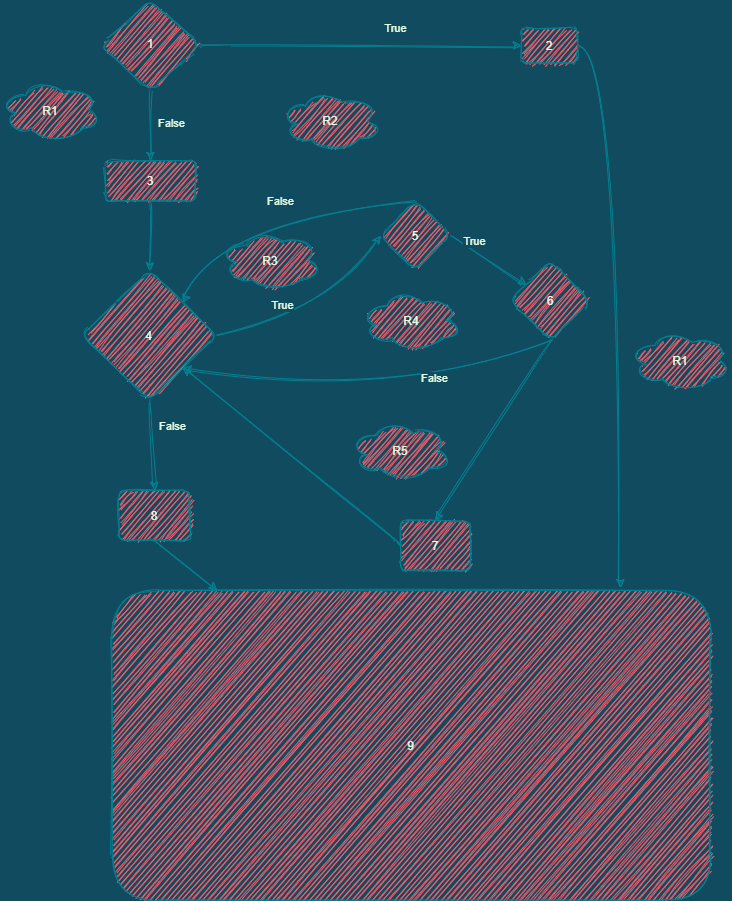

The diagram above was exported from draw.io. Its source (the exported page's mxGraphModel, read from the mxfile embedded in the PNG):
<mxGraphModel dx="803" dy="1253" grid="1" gridSize="10" guides="1" tooltips="1" connect="1" arrows="1" fold="1" page="1" pageScale="1" pageWidth="827" pageHeight="1169" background="#114B5F" math="0" shadow="0">
  <root>
    <mxCell id="WIyWlLk6GJQsqaUBKTNV-0" />
    <mxCell id="WIyWlLk6GJQsqaUBKTNV-1" parent="WIyWlLk6GJQsqaUBKTNV-0" />
    <mxCell id="WIyWlLk6GJQsqaUBKTNV-6" value="1" style="rhombus;whiteSpace=wrap;html=1;shadow=0;fontFamily=Helvetica;fontSize=12;align=center;strokeWidth=1;spacing=6;spacingTop=-4;fillColor=#F45B69;strokeColor=#028090;fontColor=#E4FDE1;sketch=1;rounded=1;" parent="WIyWlLk6GJQsqaUBKTNV-1" vertex="1">
      <mxGeometry x="170" y="40" width="100" height="90" as="geometry" />
    </mxCell>
    <mxCell id="WIyWlLk6GJQsqaUBKTNV-7" value="2" style="whiteSpace=wrap;html=1;fontSize=12;glass=0;strokeWidth=1;shadow=0;fillColor=#F45B69;strokeColor=#028090;fontColor=#E4FDE1;sketch=1;rounded=1;" parent="WIyWlLk6GJQsqaUBKTNV-1" vertex="1">
      <mxGeometry x="591" y="67.5" width="56" height="35" as="geometry" />
    </mxCell>
    <mxCell id="-mOEBtoWvYua_RJBZEZI-0" value="" style="endArrow=classic;html=1;entryX=0;entryY=0.5;entryDx=0;entryDy=0;labelBackgroundColor=#114B5F;strokeColor=#028090;fontColor=#E4FDE1;sketch=1;curved=1;" edge="1" parent="WIyWlLk6GJQsqaUBKTNV-1" target="WIyWlLk6GJQsqaUBKTNV-7">
      <mxGeometry width="50" height="50" relative="1" as="geometry">
        <mxPoint x="270" y="84.66" as="sourcePoint" />
        <mxPoint x="340" y="84.66" as="targetPoint" />
      </mxGeometry>
    </mxCell>
    <mxCell id="-mOEBtoWvYua_RJBZEZI-1" value="True" style="edgeLabel;html=1;align=center;verticalAlign=middle;resizable=0;points=[];labelBackgroundColor=#114B5F;fontColor=#E4FDE1;sketch=1;rounded=1;" vertex="1" connectable="0" parent="-mOEBtoWvYua_RJBZEZI-0">
      <mxGeometry x="0.2375" y="-1" relative="1" as="geometry">
        <mxPoint x="-4.48" y="-18.37" as="offset" />
      </mxGeometry>
    </mxCell>
    <mxCell id="-mOEBtoWvYua_RJBZEZI-2" value="" style="endArrow=classic;html=1;exitX=0.5;exitY=1;exitDx=0;exitDy=0;entryX=0.5;entryY=0;entryDx=0;entryDy=0;labelBackgroundColor=#114B5F;strokeColor=#028090;fontColor=#E4FDE1;sketch=1;curved=1;" edge="1" parent="WIyWlLk6GJQsqaUBKTNV-1" source="WIyWlLk6GJQsqaUBKTNV-6" target="-mOEBtoWvYua_RJBZEZI-4">
      <mxGeometry width="50" height="50" relative="1" as="geometry">
        <mxPoint x="140" y="270" as="sourcePoint" />
        <mxPoint x="220" y="210" as="targetPoint" />
      </mxGeometry>
    </mxCell>
    <mxCell id="-mOEBtoWvYua_RJBZEZI-3" value="False" style="edgeLabel;html=1;align=center;verticalAlign=middle;resizable=0;points=[];labelBackgroundColor=#114B5F;fontColor=#E4FDE1;sketch=1;rounded=1;" vertex="1" connectable="0" parent="-mOEBtoWvYua_RJBZEZI-2">
      <mxGeometry x="-0.0953" y="-1" relative="1" as="geometry">
        <mxPoint x="21" as="offset" />
      </mxGeometry>
    </mxCell>
    <mxCell id="-mOEBtoWvYua_RJBZEZI-4" value="3&lt;br&gt;" style="whiteSpace=wrap;html=1;fillColor=#F45B69;strokeColor=#028090;fontColor=#E4FDE1;sketch=1;rounded=1;" vertex="1" parent="WIyWlLk6GJQsqaUBKTNV-1">
      <mxGeometry x="175" y="200" width="90" height="40" as="geometry" />
    </mxCell>
    <mxCell id="-mOEBtoWvYua_RJBZEZI-5" value="" style="endArrow=classic;html=1;exitX=0.5;exitY=1;exitDx=0;exitDy=0;labelBackgroundColor=#114B5F;strokeColor=#028090;fontColor=#E4FDE1;sketch=1;curved=1;" edge="1" parent="WIyWlLk6GJQsqaUBKTNV-1" source="-mOEBtoWvYua_RJBZEZI-4" target="-mOEBtoWvYua_RJBZEZI-6">
      <mxGeometry width="50" height="50" relative="1" as="geometry">
        <mxPoint x="240" y="310" as="sourcePoint" />
        <mxPoint x="220" y="320" as="targetPoint" />
      </mxGeometry>
    </mxCell>
    <mxCell id="-mOEBtoWvYua_RJBZEZI-6" value="4" style="rhombus;whiteSpace=wrap;html=1;fillColor=#F45B69;strokeColor=#028090;fontColor=#E4FDE1;sketch=1;rounded=1;" vertex="1" parent="WIyWlLk6GJQsqaUBKTNV-1">
      <mxGeometry x="151.25" y="310" width="135" height="130" as="geometry" />
    </mxCell>
    <mxCell id="-mOEBtoWvYua_RJBZEZI-8" value="" style="endArrow=classic;html=1;exitX=1;exitY=0.5;exitDx=0;exitDy=0;entryX=0;entryY=0.5;entryDx=0;entryDy=0;labelBackgroundColor=#114B5F;strokeColor=#028090;fontColor=#E4FDE1;sketch=1;curved=1;" edge="1" parent="WIyWlLk6GJQsqaUBKTNV-1" source="-mOEBtoWvYua_RJBZEZI-6" target="-mOEBtoWvYua_RJBZEZI-10">
      <mxGeometry width="50" height="50" relative="1" as="geometry">
        <mxPoint x="270" y="330" as="sourcePoint" />
        <mxPoint x="330" y="330" as="targetPoint" />
        <Array as="points">
          <mxPoint x="400" y="350" />
        </Array>
      </mxGeometry>
    </mxCell>
    <mxCell id="-mOEBtoWvYua_RJBZEZI-9" value="True&lt;br&gt;" style="edgeLabel;html=1;align=center;verticalAlign=middle;resizable=0;points=[];labelBackgroundColor=#114B5F;fontColor=#E4FDE1;sketch=1;rounded=1;" vertex="1" connectable="0" parent="-mOEBtoWvYua_RJBZEZI-8">
      <mxGeometry x="-0.5011" y="1" relative="1" as="geometry">
        <mxPoint x="14.57" y="-19.009999999999998" as="offset" />
      </mxGeometry>
    </mxCell>
    <mxCell id="-mOEBtoWvYua_RJBZEZI-10" value="5" style="rhombus;whiteSpace=wrap;html=1;fillColor=#F45B69;strokeColor=#028090;fontColor=#E4FDE1;sketch=1;rounded=1;" vertex="1" parent="WIyWlLk6GJQsqaUBKTNV-1">
      <mxGeometry x="450" y="240" width="70" height="70" as="geometry" />
    </mxCell>
    <mxCell id="-mOEBtoWvYua_RJBZEZI-17" value="" style="endArrow=classic;html=1;exitX=0.5;exitY=1;exitDx=0;exitDy=0;entryX=0.5;entryY=0;entryDx=0;entryDy=0;labelBackgroundColor=#114B5F;strokeColor=#028090;fontColor=#E4FDE1;sketch=1;curved=1;" edge="1" parent="WIyWlLk6GJQsqaUBKTNV-1" source="-mOEBtoWvYua_RJBZEZI-6" target="-mOEBtoWvYua_RJBZEZI-20">
      <mxGeometry width="50" height="50" relative="1" as="geometry">
        <mxPoint x="280" y="430" as="sourcePoint" />
        <mxPoint x="217.5" y="400" as="targetPoint" />
      </mxGeometry>
    </mxCell>
    <mxCell id="-mOEBtoWvYua_RJBZEZI-18" value="False" style="edgeLabel;html=1;align=center;verticalAlign=middle;resizable=0;points=[];labelBackgroundColor=#114B5F;fontColor=#E4FDE1;sketch=1;rounded=1;" vertex="1" connectable="0" parent="-mOEBtoWvYua_RJBZEZI-17">
      <mxGeometry x="-0.4359" relative="1" as="geometry">
        <mxPoint x="20.91" as="offset" />
      </mxGeometry>
    </mxCell>
    <mxCell id="-mOEBtoWvYua_RJBZEZI-20" value="8" style="whiteSpace=wrap;html=1;fillColor=#F45B69;strokeColor=#028090;fontColor=#E4FDE1;sketch=1;rounded=1;" vertex="1" parent="WIyWlLk6GJQsqaUBKTNV-1">
      <mxGeometry x="188.44" y="530" width="71.56" height="50" as="geometry" />
    </mxCell>
    <mxCell id="-mOEBtoWvYua_RJBZEZI-21" value="9" style="whiteSpace=wrap;html=1;fillColor=#F45B69;strokeColor=#028090;fontColor=#E4FDE1;sketch=1;rounded=1;" vertex="1" parent="WIyWlLk6GJQsqaUBKTNV-1">
      <mxGeometry x="181" y="630" width="599" height="310" as="geometry" />
    </mxCell>
    <mxCell id="-mOEBtoWvYua_RJBZEZI-22" value="" style="endArrow=classic;html=1;exitX=0.5;exitY=1;exitDx=0;exitDy=0;labelBackgroundColor=#114B5F;strokeColor=#028090;fontColor=#E4FDE1;sketch=1;curved=1;" edge="1" parent="WIyWlLk6GJQsqaUBKTNV-1" source="-mOEBtoWvYua_RJBZEZI-20" target="-mOEBtoWvYua_RJBZEZI-21">
      <mxGeometry width="50" height="50" relative="1" as="geometry">
        <mxPoint x="270" y="460" as="sourcePoint" />
        <mxPoint x="320" y="410" as="targetPoint" />
      </mxGeometry>
    </mxCell>
    <mxCell id="-mOEBtoWvYua_RJBZEZI-23" value="" style="endArrow=classic;html=1;exitX=1;exitY=0.5;exitDx=0;exitDy=0;labelBackgroundColor=#114B5F;strokeColor=#028090;fontColor=#E4FDE1;sketch=1;curved=1;" edge="1" parent="WIyWlLk6GJQsqaUBKTNV-1" source="-mOEBtoWvYua_RJBZEZI-10" target="-mOEBtoWvYua_RJBZEZI-24">
      <mxGeometry width="50" height="50" relative="1" as="geometry">
        <mxPoint x="414" y="320" as="sourcePoint" />
        <mxPoint x="440" y="330" as="targetPoint" />
      </mxGeometry>
    </mxCell>
    <mxCell id="-mOEBtoWvYua_RJBZEZI-25" value="True&lt;br&gt;" style="edgeLabel;html=1;align=center;verticalAlign=middle;resizable=0;points=[];labelBackgroundColor=#114B5F;fontColor=#E4FDE1;sketch=1;rounded=1;" vertex="1" connectable="0" parent="-mOEBtoWvYua_RJBZEZI-23">
      <mxGeometry x="-0.3786" y="-1" relative="1" as="geometry">
        <mxPoint y="-11" as="offset" />
      </mxGeometry>
    </mxCell>
    <mxCell id="-mOEBtoWvYua_RJBZEZI-24" value="6" style="rhombus;whiteSpace=wrap;html=1;fillColor=#F45B69;strokeColor=#028090;fontColor=#E4FDE1;sketch=1;rounded=1;" vertex="1" parent="WIyWlLk6GJQsqaUBKTNV-1">
      <mxGeometry x="580" y="300" width="80" height="80" as="geometry" />
    </mxCell>
    <mxCell id="-mOEBtoWvYua_RJBZEZI-26" value="" style="endArrow=classic;html=1;exitX=0.5;exitY=0;exitDx=0;exitDy=0;entryX=1;entryY=0;entryDx=0;entryDy=0;labelBackgroundColor=#114B5F;strokeColor=#028090;fontColor=#E4FDE1;sketch=1;curved=1;" edge="1" parent="WIyWlLk6GJQsqaUBKTNV-1" source="-mOEBtoWvYua_RJBZEZI-10" target="-mOEBtoWvYua_RJBZEZI-6">
      <mxGeometry width="50" height="50" relative="1" as="geometry">
        <mxPoint x="340" y="270" as="sourcePoint" />
        <mxPoint x="390" y="220" as="targetPoint" />
        <Array as="points">
          <mxPoint x="290" y="260" />
        </Array>
      </mxGeometry>
    </mxCell>
    <mxCell id="-mOEBtoWvYua_RJBZEZI-27" value="False&lt;br&gt;" style="edgeLabel;html=1;align=center;verticalAlign=middle;resizable=0;points=[];labelBackgroundColor=#114B5F;fontColor=#E4FDE1;sketch=1;rounded=1;" vertex="1" connectable="0" parent="-mOEBtoWvYua_RJBZEZI-26">
      <mxGeometry x="-0.6562" y="1" relative="1" as="geometry">
        <mxPoint x="-85.94999999999999" y="-6.039999999999999" as="offset" />
      </mxGeometry>
    </mxCell>
    <mxCell id="-mOEBtoWvYua_RJBZEZI-28" value="" style="endArrow=classic;html=1;exitX=0.5;exitY=1;exitDx=0;exitDy=0;entryX=1;entryY=1;entryDx=0;entryDy=0;labelBackgroundColor=#114B5F;strokeColor=#028090;fontColor=#E4FDE1;sketch=1;curved=1;" edge="1" parent="WIyWlLk6GJQsqaUBKTNV-1" source="-mOEBtoWvYua_RJBZEZI-24" target="-mOEBtoWvYua_RJBZEZI-6">
      <mxGeometry width="50" height="50" relative="1" as="geometry">
        <mxPoint x="420" y="270" as="sourcePoint" />
        <mxPoint x="320" y="260" as="targetPoint" />
        <Array as="points">
          <mxPoint x="460" y="440" />
        </Array>
      </mxGeometry>
    </mxCell>
    <mxCell id="-mOEBtoWvYua_RJBZEZI-29" value="False&lt;br&gt;" style="edgeLabel;html=1;align=center;verticalAlign=middle;resizable=0;points=[];labelBackgroundColor=#114B5F;fontColor=#E4FDE1;sketch=1;rounded=1;" vertex="1" connectable="0" parent="-mOEBtoWvYua_RJBZEZI-28">
      <mxGeometry x="-0.6293" relative="1" as="geometry">
        <mxPoint x="-51.78" y="12.319999999999999" as="offset" />
      </mxGeometry>
    </mxCell>
    <mxCell id="-mOEBtoWvYua_RJBZEZI-31" value="7" style="whiteSpace=wrap;html=1;fillColor=#F45B69;strokeColor=#028090;fontColor=#E4FDE1;sketch=1;rounded=1;" vertex="1" parent="WIyWlLk6GJQsqaUBKTNV-1">
      <mxGeometry x="470" y="560" width="70" height="50" as="geometry" />
    </mxCell>
    <mxCell id="-mOEBtoWvYua_RJBZEZI-32" value="" style="endArrow=classic;html=1;exitX=0.5;exitY=1;exitDx=0;exitDy=0;entryX=0.5;entryY=0;entryDx=0;entryDy=0;labelBackgroundColor=#114B5F;strokeColor=#028090;fontColor=#E4FDE1;sketch=1;curved=1;" edge="1" parent="WIyWlLk6GJQsqaUBKTNV-1" source="-mOEBtoWvYua_RJBZEZI-24" target="-mOEBtoWvYua_RJBZEZI-31">
      <mxGeometry width="50" height="50" relative="1" as="geometry">
        <mxPoint x="358" y="380" as="sourcePoint" />
        <mxPoint x="408" y="330" as="targetPoint" />
      </mxGeometry>
    </mxCell>
    <mxCell id="-mOEBtoWvYua_RJBZEZI-34" value="" style="endArrow=classic;html=1;exitX=0;exitY=0.5;exitDx=0;exitDy=0;entryX=1;entryY=1;entryDx=0;entryDy=0;labelBackgroundColor=#114B5F;strokeColor=#028090;fontColor=#E4FDE1;sketch=1;curved=1;" edge="1" parent="WIyWlLk6GJQsqaUBKTNV-1" source="-mOEBtoWvYua_RJBZEZI-31" target="-mOEBtoWvYua_RJBZEZI-6">
      <mxGeometry width="50" height="50" relative="1" as="geometry">
        <mxPoint x="300" y="510" as="sourcePoint" />
        <mxPoint x="350" y="460" as="targetPoint" />
      </mxGeometry>
    </mxCell>
    <mxCell id="-mOEBtoWvYua_RJBZEZI-35" value="" style="endArrow=classic;html=1;exitX=1;exitY=0.5;exitDx=0;exitDy=0;labelBackgroundColor=#114B5F;strokeColor=#028090;fontColor=#E4FDE1;sketch=1;curved=1;" edge="1" parent="WIyWlLk6GJQsqaUBKTNV-1" source="WIyWlLk6GJQsqaUBKTNV-7">
      <mxGeometry width="50" height="50" relative="1" as="geometry">
        <mxPoint x="470" y="140" as="sourcePoint" />
        <mxPoint x="690" y="627" as="targetPoint" />
        <Array as="points">
          <mxPoint x="690" y="85" />
        </Array>
      </mxGeometry>
    </mxCell>
    <mxCell id="-mOEBtoWvYua_RJBZEZI-37" value="R2&lt;br&gt;" style="ellipse;shape=cloud;whiteSpace=wrap;html=1;fillColor=#F45B69;strokeColor=#028090;fontColor=#E4FDE1;sketch=1;rounded=1;" vertex="1" parent="WIyWlLk6GJQsqaUBKTNV-1">
      <mxGeometry x="350" y="130" width="100" height="60" as="geometry" />
    </mxCell>
    <mxCell id="-mOEBtoWvYua_RJBZEZI-38" value="R1" style="ellipse;shape=cloud;whiteSpace=wrap;html=1;fillColor=#F45B69;strokeColor=#028090;fontColor=#E4FDE1;sketch=1;rounded=1;" vertex="1" parent="WIyWlLk6GJQsqaUBKTNV-1">
      <mxGeometry x="70" y="120" width="100" height="60" as="geometry" />
    </mxCell>
    <mxCell id="-mOEBtoWvYua_RJBZEZI-39" value="R3" style="ellipse;shape=cloud;whiteSpace=wrap;html=1;fillColor=#F45B69;strokeColor=#028090;fontColor=#E4FDE1;sketch=1;rounded=1;" vertex="1" parent="WIyWlLk6GJQsqaUBKTNV-1">
      <mxGeometry x="290" y="270" width="100" height="60" as="geometry" />
    </mxCell>
    <mxCell id="-mOEBtoWvYua_RJBZEZI-40" value="R4" style="ellipse;shape=cloud;whiteSpace=wrap;html=1;fillColor=#F45B69;strokeColor=#028090;fontColor=#E4FDE1;sketch=1;rounded=1;" vertex="1" parent="WIyWlLk6GJQsqaUBKTNV-1">
      <mxGeometry x="430.5" y="330" width="100" height="60" as="geometry" />
    </mxCell>
    <mxCell id="-mOEBtoWvYua_RJBZEZI-41" value="R5" style="ellipse;shape=cloud;whiteSpace=wrap;html=1;fillColor=#F45B69;strokeColor=#028090;fontColor=#E4FDE1;sketch=1;rounded=1;" vertex="1" parent="WIyWlLk6GJQsqaUBKTNV-1">
      <mxGeometry x="420" y="460" width="100" height="60" as="geometry" />
    </mxCell>
    <mxCell id="-mOEBtoWvYua_RJBZEZI-42" value="R1" style="ellipse;shape=cloud;whiteSpace=wrap;html=1;fillColor=#F45B69;strokeColor=#028090;fontColor=#E4FDE1;sketch=1;rounded=1;" vertex="1" parent="WIyWlLk6GJQsqaUBKTNV-1">
      <mxGeometry x="700" y="370" width="100" height="60" as="geometry" />
    </mxCell>
  </root>
</mxGraphModel>